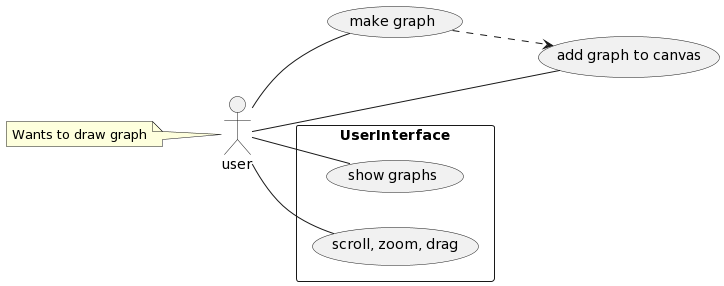

The diagram above was rendered by PlantUML. Its source (embedded in the PNG):
@startuml
left to right direction
skinparam PackageStyle rectangle
actor user
note left of user : Wants to draw graph
    
user -- (make graph)

user -- (add graph to canvas)
    
(make graph) -.> (add graph to canvas)
rectangle UserInterface {
  ' (option search) -right-- server: f
  user -- (show graphs)
    
  user -- (scroll, zoom, drag)
    
    
}
@enduml